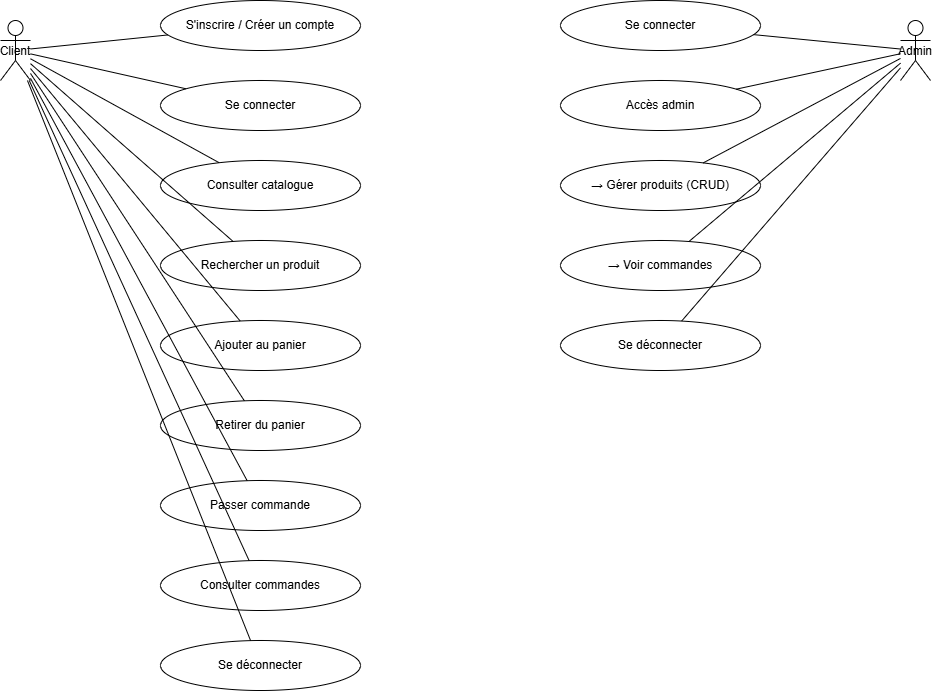

The diagram above was exported from draw.io. Its source (the exported page's mxGraphModel, read from the mxfile embedded in the PNG):
<mxGraphModel dx="1025" dy="435" grid="1" gridSize="10" guides="1" tooltips="1" connect="1" arrows="1" fold="1" page="1" pageScale="1" pageWidth="827" pageHeight="1169" math="0" shadow="0">
  <root>
    <mxCell id="0" />
    <mxCell id="1" parent="0" />
    <mxCell id="client" value="Client" style="shape=umlActor;" parent="1" vertex="1">
      <mxGeometry x="40" y="100" width="30" height="60" as="geometry" />
    </mxCell>
    <mxCell id="admin" value="Admin" style="shape=umlActor;" parent="1" vertex="1">
      <mxGeometry x="940" y="100" width="30" height="60" as="geometry" />
    </mxCell>
    <mxCell id="100" value="S'inscrire / Créer un compte" style="ellipse;whiteSpace=wrap;html=1;" parent="1" vertex="1">
      <mxGeometry x="200" y="80" width="200" height="50" as="geometry" />
    </mxCell>
    <mxCell id="e100" style="endArrow=none;" parent="1" source="client" target="100" edge="1">
      <mxGeometry relative="1" as="geometry" />
    </mxCell>
    <mxCell id="101" value="Se connecter" style="ellipse;whiteSpace=wrap;html=1;" parent="1" vertex="1">
      <mxGeometry x="200" y="160" width="200" height="50" as="geometry" />
    </mxCell>
    <mxCell id="e101" style="endArrow=none;" parent="1" source="client" target="101" edge="1">
      <mxGeometry relative="1" as="geometry" />
    </mxCell>
    <mxCell id="102" value="Consulter catalogue" style="ellipse;whiteSpace=wrap;html=1;" parent="1" vertex="1">
      <mxGeometry x="200" y="240" width="200" height="50" as="geometry" />
    </mxCell>
    <mxCell id="e102" style="endArrow=none;" parent="1" source="client" target="102" edge="1">
      <mxGeometry relative="1" as="geometry" />
    </mxCell>
    <mxCell id="103" value="Rechercher un produit" style="ellipse;whiteSpace=wrap;html=1;" parent="1" vertex="1">
      <mxGeometry x="200" y="320" width="200" height="50" as="geometry" />
    </mxCell>
    <mxCell id="e103" style="endArrow=none;" parent="1" source="client" target="103" edge="1">
      <mxGeometry relative="1" as="geometry" />
    </mxCell>
    <mxCell id="104" value="Ajouter au panier" style="ellipse;whiteSpace=wrap;html=1;" parent="1" vertex="1">
      <mxGeometry x="200" y="400" width="200" height="50" as="geometry" />
    </mxCell>
    <mxCell id="e104" style="endArrow=none;" parent="1" source="client" target="104" edge="1">
      <mxGeometry relative="1" as="geometry" />
    </mxCell>
    <mxCell id="105" value="Retirer du panier" style="ellipse;whiteSpace=wrap;html=1;" parent="1" vertex="1">
      <mxGeometry x="200" y="480" width="200" height="50" as="geometry" />
    </mxCell>
    <mxCell id="e105" style="endArrow=none;" parent="1" source="client" target="105" edge="1">
      <mxGeometry relative="1" as="geometry" />
    </mxCell>
    <mxCell id="106" value="Passer commande" style="ellipse;whiteSpace=wrap;html=1;" parent="1" vertex="1">
      <mxGeometry x="200" y="560" width="200" height="50" as="geometry" />
    </mxCell>
    <mxCell id="e106" style="endArrow=none;" parent="1" source="client" target="106" edge="1">
      <mxGeometry relative="1" as="geometry" />
    </mxCell>
    <mxCell id="107" value="Consulter commandes" style="ellipse;whiteSpace=wrap;html=1;" parent="1" vertex="1">
      <mxGeometry x="200" y="640" width="200" height="50" as="geometry" />
    </mxCell>
    <mxCell id="e107" style="endArrow=none;" parent="1" source="client" target="107" edge="1">
      <mxGeometry relative="1" as="geometry" />
    </mxCell>
    <mxCell id="108" value="Se déconnecter" style="ellipse;whiteSpace=wrap;html=1;" parent="1" vertex="1">
      <mxGeometry x="200" y="720" width="200" height="50" as="geometry" />
    </mxCell>
    <mxCell id="e108" style="endArrow=none;" parent="1" source="client" target="108" edge="1">
      <mxGeometry relative="1" as="geometry" />
    </mxCell>
    <mxCell id="200" value="Se connecter" style="ellipse;whiteSpace=wrap;html=1;" parent="1" vertex="1">
      <mxGeometry x="600" y="80" width="200" height="50" as="geometry" />
    </mxCell>
    <mxCell id="e200" style="endArrow=none;" parent="1" source="admin" target="200" edge="1">
      <mxGeometry relative="1" as="geometry" />
    </mxCell>
    <mxCell id="201" value="Accès admin" style="ellipse;whiteSpace=wrap;html=1;" parent="1" vertex="1">
      <mxGeometry x="600" y="160" width="200" height="50" as="geometry" />
    </mxCell>
    <mxCell id="e201" style="endArrow=none;" parent="1" source="admin" target="201" edge="1">
      <mxGeometry relative="1" as="geometry" />
    </mxCell>
    <mxCell id="202" value="→ Gérer produits (CRUD)" style="ellipse;whiteSpace=wrap;html=1;" parent="1" vertex="1">
      <mxGeometry x="600" y="240" width="200" height="50" as="geometry" />
    </mxCell>
    <mxCell id="e202" style="endArrow=none;" parent="1" source="admin" target="202" edge="1">
      <mxGeometry relative="1" as="geometry" />
    </mxCell>
    <mxCell id="203" value="→ Voir commandes" style="ellipse;whiteSpace=wrap;html=1;" parent="1" vertex="1">
      <mxGeometry x="600" y="320" width="200" height="50" as="geometry" />
    </mxCell>
    <mxCell id="e203" style="endArrow=none;" parent="1" source="admin" target="203" edge="1">
      <mxGeometry relative="1" as="geometry" />
    </mxCell>
    <mxCell id="204" value="Se déconnecter" style="ellipse;whiteSpace=wrap;html=1;" parent="1" vertex="1">
      <mxGeometry x="600" y="400" width="200" height="50" as="geometry" />
    </mxCell>
    <mxCell id="e204" style="endArrow=none;" parent="1" source="admin" target="204" edge="1">
      <mxGeometry relative="1" as="geometry" />
    </mxCell>
  </root>
</mxGraphModel>